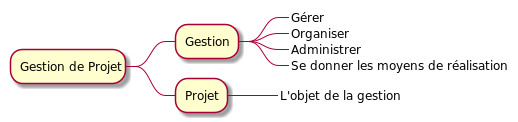

The diagram above was rendered by PlantUML. Its source (embedded in the PNG):
@startmindmap
* Gestion de Projet
** Gestion
***_ Gérer
***_ Organiser
***_ Administrer
***_ Se donner les moyens de réalisation    .
** Projet
***_ L'objet de la gestion
@endmindmap